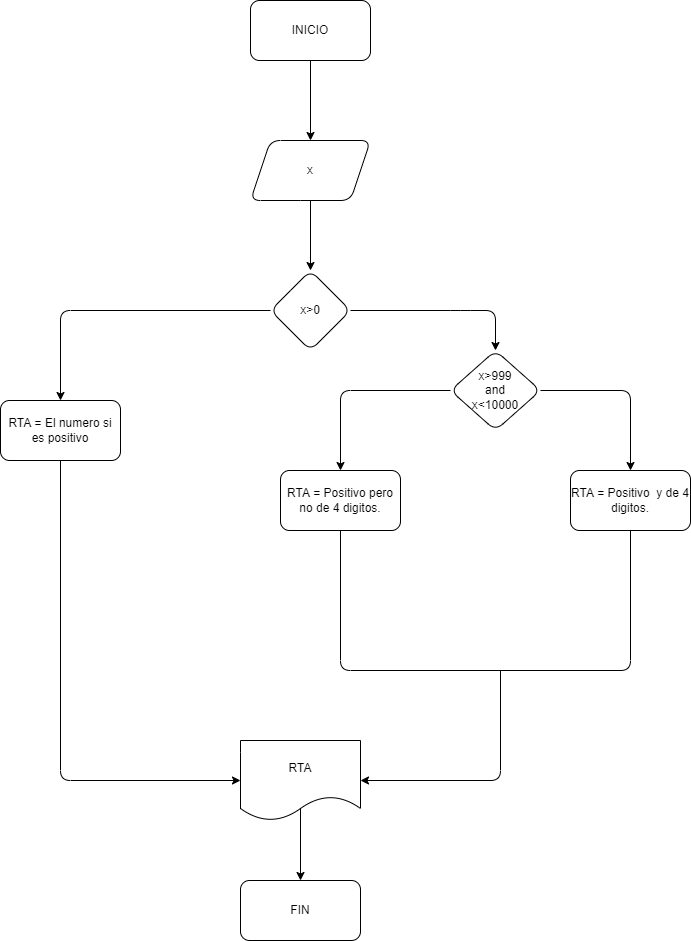

The diagram above was exported from draw.io. Its source (the exported page's mxGraphModel, read from the mxfile embedded in the PNG):
<mxGraphModel dx="1083" dy="619" grid="1" gridSize="10" guides="1" tooltips="1" connect="1" arrows="1" fold="1" page="1" pageScale="1" pageWidth="827" pageHeight="1169" math="0" shadow="0">
  <root>
    <mxCell id="0" />
    <mxCell id="1" parent="0" />
    <mxCell id="4" value="" style="edgeStyle=none;html=1;" edge="1" parent="1" source="2" target="3">
      <mxGeometry relative="1" as="geometry" />
    </mxCell>
    <mxCell id="2" value="INICIO" style="rounded=1;whiteSpace=wrap;html=1;" vertex="1" parent="1">
      <mxGeometry x="340" y="50" width="120" height="60" as="geometry" />
    </mxCell>
    <mxCell id="6" value="" style="edgeStyle=none;html=1;" edge="1" parent="1" source="3" target="5">
      <mxGeometry relative="1" as="geometry" />
    </mxCell>
    <mxCell id="3" value="x" style="shape=parallelogram;perimeter=parallelogramPerimeter;whiteSpace=wrap;html=1;fixedSize=1;rounded=1;" vertex="1" parent="1">
      <mxGeometry x="340" y="190" width="120" height="60" as="geometry" />
    </mxCell>
    <mxCell id="8" value="" style="edgeStyle=none;html=1;" edge="1" parent="1" source="5" target="7">
      <mxGeometry relative="1" as="geometry">
        <Array as="points">
          <mxPoint x="150" y="360" />
        </Array>
      </mxGeometry>
    </mxCell>
    <mxCell id="10" value="" style="edgeStyle=none;html=1;" edge="1" parent="1" source="5" target="9">
      <mxGeometry relative="1" as="geometry">
        <Array as="points">
          <mxPoint x="550" y="360" />
          <mxPoint x="585" y="360" />
        </Array>
      </mxGeometry>
    </mxCell>
    <mxCell id="5" value="x&amp;gt;0" style="rhombus;whiteSpace=wrap;html=1;rounded=1;" vertex="1" parent="1">
      <mxGeometry x="360" y="320" width="80" height="80" as="geometry" />
    </mxCell>
    <mxCell id="18" style="edgeStyle=none;html=1;entryX=0;entryY=0.5;entryDx=0;entryDy=0;" edge="1" parent="1" source="7" target="17">
      <mxGeometry relative="1" as="geometry">
        <Array as="points">
          <mxPoint x="150" y="830" />
        </Array>
      </mxGeometry>
    </mxCell>
    <mxCell id="7" value="RTA = El numero si es positivo" style="whiteSpace=wrap;html=1;rounded=1;" vertex="1" parent="1">
      <mxGeometry x="90" y="450" width="120" height="60" as="geometry" />
    </mxCell>
    <mxCell id="13" value="" style="edgeStyle=none;html=1;" edge="1" parent="1" source="9" target="12">
      <mxGeometry relative="1" as="geometry">
        <Array as="points">
          <mxPoint x="430" y="440" />
        </Array>
      </mxGeometry>
    </mxCell>
    <mxCell id="15" style="edgeStyle=none;html=1;entryX=0.5;entryY=0;entryDx=0;entryDy=0;" edge="1" parent="1" source="9" target="14">
      <mxGeometry relative="1" as="geometry">
        <Array as="points">
          <mxPoint x="720" y="440" />
        </Array>
      </mxGeometry>
    </mxCell>
    <mxCell id="9" value="x&amp;gt;999&lt;br&gt;and&lt;br&gt;x&amp;lt;10000" style="rhombus;whiteSpace=wrap;html=1;rounded=1;" vertex="1" parent="1">
      <mxGeometry x="540" y="400" width="90" height="80" as="geometry" />
    </mxCell>
    <mxCell id="12" value="RTA = Positivo pero no de 4 digitos." style="whiteSpace=wrap;html=1;rounded=1;" vertex="1" parent="1">
      <mxGeometry x="370" y="520" width="120" height="60" as="geometry" />
    </mxCell>
    <mxCell id="14" value="RTA = Positivo&amp;nbsp; y de 4 digitos." style="whiteSpace=wrap;html=1;rounded=1;" vertex="1" parent="1">
      <mxGeometry x="660" y="520" width="120" height="60" as="geometry" />
    </mxCell>
    <mxCell id="16" value="" style="endArrow=none;html=1;entryX=0.5;entryY=1;entryDx=0;entryDy=0;exitX=0.5;exitY=1;exitDx=0;exitDy=0;" edge="1" parent="1" source="12" target="14">
      <mxGeometry width="50" height="50" relative="1" as="geometry">
        <mxPoint x="390" y="640" as="sourcePoint" />
        <mxPoint x="440" y="600" as="targetPoint" />
        <Array as="points">
          <mxPoint x="430" y="720" />
          <mxPoint x="720" y="720" />
        </Array>
      </mxGeometry>
    </mxCell>
    <mxCell id="21" style="edgeStyle=none;html=1;entryX=0.5;entryY=0;entryDx=0;entryDy=0;" edge="1" parent="1" target="20">
      <mxGeometry relative="1" as="geometry">
        <mxPoint x="390" y="850" as="sourcePoint" />
      </mxGeometry>
    </mxCell>
    <mxCell id="17" value="RTA" style="shape=document;whiteSpace=wrap;html=1;boundedLbl=1;" vertex="1" parent="1">
      <mxGeometry x="330" y="790" width="120" height="80" as="geometry" />
    </mxCell>
    <mxCell id="19" value="" style="endArrow=classic;html=1;entryX=1;entryY=0.5;entryDx=0;entryDy=0;" edge="1" parent="1" target="17">
      <mxGeometry width="50" height="50" relative="1" as="geometry">
        <mxPoint x="590" y="720" as="sourcePoint" />
        <mxPoint x="640" y="780" as="targetPoint" />
        <Array as="points">
          <mxPoint x="590" y="830" />
        </Array>
      </mxGeometry>
    </mxCell>
    <mxCell id="20" value="FIN" style="rounded=1;whiteSpace=wrap;html=1;" vertex="1" parent="1">
      <mxGeometry x="330" y="930" width="120" height="60" as="geometry" />
    </mxCell>
  </root>
</mxGraphModel>